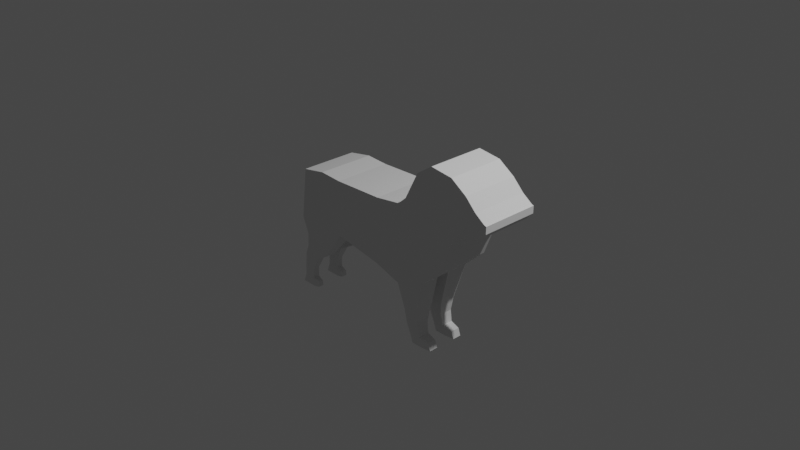 # Source: Dog1.blend  (saved by Blender 2.93.20; exported with 4.5.12 LTS)
import bpy
from mathutils import Matrix  # noqa: F401  (used for matrix-valued properties, if any)

bpy.ops.wm.read_factory_settings(use_empty=True)
scene = bpy.context.scene
scene.name = 'Scene'

# ---- collections
col_collection = bpy.data.collections.new('Collection'); scene.collection.children.link(col_collection)

# ---- world
world_world = bpy.data.worlds.new('World'); scene.world = world_world
world_world.use_nodes = True; world_world.node_tree.nodes.clear()
_N = world_world.node_tree.nodes; _L = world_world.node_tree.links
n0 = _N.new('ShaderNodeOutputWorld'); n0.name = 'World Output'; n0.location = (300, 300)
n1 = _N.new('ShaderNodeBackground'); n1.name = 'Background'; n1.location = (10, 300)
n1.inputs[0].default_value = (0.05088, 0.05088, 0.05088, 1.0)
_L.new(n1.outputs[0], n0.inputs[0])
n0.is_active_output = True
world_world.color = (0.05088, 0.05088, 0.05088)
world_world.use_sun_shadow = False
world_world.sun_shadow_jitter_overblur = 0.0

# ---- cameras
cam_camera = bpy.data.cameras.new('Camera')
cam_camera.clip_end = 100.0
cam_camera.ortho_scale = 7.314

# ---- lights
light_light = bpy.data.lights.new('Light', 'POINT')
light_light.transmission_factor = 0.0
light_light.energy = 1000.0
light_light.shadow_soft_size = 0.1
light_light.shadow_maximum_resolution = 0.006
light_light.use_absolute_resolution = True

# ---- meshes
me_x = bpy.data.meshes.new('平面')
me_x.from_pydata([(-0.9852, 4.305e-08, -0.9951), (0.8376, 8.536e-08, -1.31), (-0.9705, -4.569e-08, 1.015), (0.9065, -5.231e-08, 1.064), (1.846, 1.29e-07, -1.635), (1.876, -7.082e-08, 1.202), (2.846, 8.748e-08, -1.326), (2.191, -1.092e-07, 1.487), (3.633, -8.675e-09, -0.6101), (2.708, -2.434e-07, 2.486), (3.98, -1.277e-07, 0.2756), (3.296, -2.967e-07, 2.883), (4.405, -2.214e-07, 0.9728), (4.121, -2.83e-07, 2.781), (4.907, -2.305e-07, 1.041), (4.708, -2.304e-07, 2.39), (5.281, -2.499e-07, 1.185), (5.107, -1.768e-07, 1.99), (5.493, -2.808e-07, 1.415), (5.464, -1.425e-07, 1.735), (5.536, -2.857e-07, 1.452), (5.541, -1.391e-07, 1.71), (-1.912, 3.848e-08, -0.9611), (-1.812, -5.255e-08, 1.066), (-2.932, 3.734e-08, -0.9526), (-2.705, -3.084e-08, 0.9042), (-0.9852, -1.037, -0.9951), (0.8376, -1.037, -1.31), (-0.9705, -1.037, 1.015), (0.9065, -1.037, 1.064), (1.846, -1.037, -1.635), (1.876, -1.037, 1.202), (2.846, -1.037, -1.326), (2.191, -1.037, 1.487), (3.633, -1.037, -0.6101), (2.708, -1.037, 2.486), (3.98, -1.037, 0.2756), (3.296, -1.037, 2.883), (4.405, -1.037, 0.9728), (4.121, -1.037, 2.781), (4.907, -1.037, 1.041), (4.708, -1.037, 2.39), (5.281, -1.037, 1.185), (5.107, -1.037, 1.99), (5.493, -1.037, 1.415), (5.464, -1.037, 1.735), (5.536, -1.037, 1.452), (5.541, -1.037, 1.71), (-1.912, -1.037, -0.9611), (-1.812, -1.037, 1.066), (-2.932, -1.037, -0.9526), (-2.705, -1.037, 0.9042), (5.281, -0.2381, 1.185), (4.907, -0.2381, 1.041), (0.8376, -0.2381, -1.31), (-0.9852, -0.2381, -0.9951), (1.876, -0.2381, 1.202), (2.191, -0.2381, 1.487), (4.708, -0.2381, 2.39), (5.107, -0.2381, 1.99), (4.405, -0.2381, 0.9728), (3.98, -0.2381, 0.2756), (-1.812, -0.2381, 1.066), (-0.9705, -0.2381, 1.015), (0.9065, -0.2381, 1.064), (3.296, -0.2381, 2.883), (4.121, -0.2381, 2.781), (-1.912, -0.2381, -0.9611), (3.633, -0.2381, -0.6101), (2.846, -0.2381, -1.326), (5.493, -0.2381, 1.415), (-2.932, -0.2381, -0.9526), (-2.705, -0.2381, 0.9042), (2.708, -0.2381, 2.486), (5.464, -0.2381, 1.735), (1.846, -0.2381, -1.635), (5.541, -0.2381, 1.71), (5.536, -0.2381, 1.452), (1.959, -0.8358, -2.651), (2.536, -0.8358, -2.641), (1.959, -0.2525, -2.651), (2.536, -0.2525, -2.641), (2.003, -0.7851, -3.134), (2.479, -0.7851, -3.102), (2.003, -0.3032, -3.134), (2.479, -0.3032, -3.102), (2.139, -0.7557, -3.53), (2.557, -0.7557, -3.502), (2.139, -0.3326, -3.53), (2.557, -0.3326, -3.502), (2.139, -0.7557, -3.53), (2.557, -0.7557, -3.502), (2.139, -0.3326, -3.53), (2.557, -0.3326, -3.502), (2.253, -0.7557, -3.837), (2.671, -0.7557, -3.835), (2.253, -0.3326, -3.837), (2.671, -0.3326, -3.835), (2.926, -0.7071, -3.586), (2.926, -0.3812, -3.586), (3.014, -0.7071, -3.842), (3.014, -0.3812, -3.842), (-2.164, -0.9084, -1.646), (-1.536, -0.9084, -1.669), (-2.855, -0.9084, -1.64), (-2.855, -0.367, -1.64), (-1.536, -0.367, -1.669), (-2.164, -0.367, -1.646), (-2.977, -0.4435, -2.189), (-2.977, -0.8319, -2.189), (-2.035, -0.8319, -2.28), (-2.483, -0.8319, -2.23), (-2.035, -0.4435, -2.28), (-2.483, -0.4435, -2.23), (-2.639, -0.3762, -2.616), (-2.933, -0.3762, -2.61), (-3.258, -0.3762, -2.612), (-2.933, -0.7122, -2.61), (-2.639, -0.7122, -2.616), (-3.258, -0.7122, -2.612), (-2.933, -0.4273, -3.161), (-3.138, -0.4273, -3.157), (-3.363, -0.4273, -3.158), (-3.138, -0.661, -3.157), (-2.933, -0.661, -3.161), (-3.363, -0.661, -3.158), (-2.951, -0.4273, -3.545), (-3.156, -0.4273, -3.541), (-3.381, -0.4273, -3.542), (-3.156, -0.661, -3.541), (-2.951, -0.661, -3.545), (-3.381, -0.661, -3.542), (-2.885, -0.3896, -3.832), (-3.156, -0.3896, -3.826), (-3.454, -0.3896, -3.828), (-3.156, -0.6988, -3.826), (-2.885, -0.6988, -3.832), (-3.454, -0.6988, -3.828), (-2.7, -0.6235, -3.621), (-2.7, -0.4648, -3.621), (-2.701, -0.6492, -3.821), (-2.701, -0.4392, -3.821)], [], [(26, 27, 29, 28), (29, 27, 30, 31), (31, 30, 32, 33), (33, 32, 34, 35), (35, 34, 36, 37), (37, 36, 38, 39), (39, 38, 40, 41), (41, 40, 42, 43), (43, 42, 44, 45), (45, 44, 46, 47), (26, 28, 49, 48), (48, 49, 51, 50), (53, 52, 42, 40), (55, 54, 27, 26), (57, 56, 31, 33), (59, 58, 41, 43), (61, 60, 38, 36), (63, 62, 49, 28), (64, 63, 28, 29), (66, 65, 37, 39), (67, 55, 106, 107), (69, 68, 34, 32), (52, 70, 44, 42), (72, 71, 50, 51), (73, 57, 33, 35), (74, 59, 43, 45), (54, 75, 30, 27), (60, 53, 40, 38), (62, 72, 51, 49), (77, 76, 47, 46), (56, 64, 29, 31), (58, 66, 39, 41), (95, 91, 93, 97), (68, 61, 36, 34), (70, 77, 46, 44), (65, 73, 35, 37), (76, 74, 45, 47), (30, 75, 80, 78), (4, 6, 69, 75), (21, 19, 74, 76), (11, 9, 73, 65), (18, 20, 77, 70), (8, 10, 61, 68), (24, 22, 67, 71), (15, 13, 66, 58), (5, 3, 64, 56), (20, 21, 76, 77), (23, 25, 72, 62), (12, 14, 53, 60), (1, 4, 75, 54), (19, 17, 59, 74), (9, 7, 57, 73), (25, 24, 71, 72), (16, 18, 70, 52), (6, 8, 68, 69), (22, 0, 55, 67), (13, 11, 65, 66), (3, 2, 63, 64), (2, 23, 62, 63), (10, 12, 60, 61), (17, 15, 58, 59), (7, 5, 56, 57), (0, 1, 54, 55), (14, 16, 52, 53), (81, 79, 83, 85), (69, 32, 79, 81), (75, 69, 81, 80), (32, 30, 78, 79), (84, 85, 89, 88), (79, 78, 82, 83), (80, 81, 85, 84), (78, 80, 84, 82), (89, 87, 91, 93), (82, 84, 88, 86), (85, 83, 87, 89), (83, 82, 86, 87), (91, 90, 94, 95), (87, 86, 90, 91), (88, 89, 93, 92), (86, 88, 92, 90), (96, 97, 95, 94), (92, 93, 97, 96), (90, 92, 96, 94), (97, 93, 99, 101), (112, 110, 118, 114), (99, 98, 100, 101), (91, 98, 99, 93), (100, 95, 97, 101), (106, 103, 110, 112), (105, 107, 113, 108), (91, 95, 100, 98), (55, 26, 103, 106), (102, 104, 109, 111), (50, 71, 105, 104), (111, 109, 119, 117), (48, 50, 104, 102), (71, 67, 107, 105), (26, 48, 102, 103), (107, 106, 112, 113), (104, 105, 108, 109), (103, 102, 111, 110), (114, 118, 124, 120), (117, 119, 125, 123), (113, 112, 114, 115), (110, 111, 117, 118), (109, 108, 116, 119), (108, 113, 115, 116), (125, 122, 128, 131), (124, 123, 129, 130), (116, 115, 121, 122), (118, 117, 123, 124), (119, 116, 122, 125), (115, 114, 120, 121), (126, 130, 138, 139), (129, 131, 137, 135), (121, 120, 126, 127), (123, 125, 131, 129), (120, 124, 130, 126), (122, 121, 127, 128), (134, 133, 135, 137), (133, 132, 136, 135), (128, 127, 133, 134), (130, 129, 135, 136), (131, 128, 134, 137), (127, 126, 132, 133), (139, 138, 140, 141), (132, 126, 139, 141), (136, 132, 141, 140), (130, 136, 140, 138)])
_uv = me_x.uv_layers.new(name='UVマップ')
_uv.uv.foreach_set('vector', [0.0, 0.0, 1.0, 0.0, 1.0, 1.0, 0.0, 1.0, 1.0, 1.0, 1.0, 0.0, 1.0, 0.0, 1.0, 1.0, 1.0, 1.0, 1.0, 0.0, 1.0, 0.0, 1.0, 1.0, 1.0, 1.0, 1.0, 0.0, 1.0, 0.0, 1.0, 1.0, 1.0, 1.0, 1.0, 0.0, 1.0, 0.0, 1.0, 1.0, 1.0, 1.0, 1.0, 0.0, 1.0, 0.0, 1.0, 1.0, 1.0, 1.0, 1.0, 0.0, 1.0, 0.0, 1.0, 1.0, 1.0, 1.0, 1.0, 0.0, 1.0, 0.0, 1.0, 1.0, 1.0, 1.0, 1.0, 0.0, 1.0, 0.0, 1.0, 1.0, 1.0, 1.0, 1.0, 0.0, 1.0, 0.0, 1.0, 1.0, 0.0, 0.0, 0.0, 1.0, 0.0, 1.0, 0.0, 0.0, 0.0, 0.0, 0.0, 1.0, 0.0, 1.0, 0.0, 0.0, 1.0, 0.0, 1.0, 0.0, 1.0, 0.0, 1.0, 0.0, 0.0, 0.0, 1.0, 0.0, 1.0, 0.0, 0.0, 0.0, 1.0, 1.0, 1.0, 1.0, 1.0, 1.0, 1.0, 1.0, 1.0, 1.0, 1.0, 1.0, 1.0, 1.0, 1.0, 1.0, 1.0, 0.0, 1.0, 0.0, 1.0, 0.0, 1.0, 0.0, 0.0, 1.0, 0.0, 1.0, 0.0, 1.0, 0.0, 1.0, 1.0, 1.0, 0.0, 1.0, 0.0, 1.0, 1.0, 1.0, 1.0, 1.0, 1.0, 1.0, 1.0, 1.0, 1.0, 1.0, 0.0, 0.0, 0.0, 0.0, 0.0, 0.0, 0.0, 0.0, 1.0, 0.0, 1.0, 0.0, 1.0, 0.0, 1.0, 0.0, 1.0, 0.0, 1.0, 0.0, 1.0, 0.0, 1.0, 0.0, 0.0, 1.0, 0.0, 0.0, 0.0, 0.0, 0.0, 1.0, 1.0, 1.0, 1.0, 1.0, 1.0, 1.0, 1.0, 1.0, 1.0, 1.0, 1.0, 1.0, 1.0, 1.0, 1.0, 1.0, 1.0, 0.0, 1.0, 0.0, 1.0, 0.0, 1.0, 0.0, 1.0, 0.0, 1.0, 0.0, 1.0, 0.0, 1.0, 0.0, 0.0, 1.0, 0.0, 1.0, 0.0, 1.0, 0.0, 1.0, 1.0, 0.0, 1.0, 1.0, 1.0, 1.0, 1.0, 0.0, 1.0, 1.0, 1.0, 1.0, 1.0, 1.0, 1.0, 1.0, 1.0, 1.0, 1.0, 1.0, 1.0, 1.0, 1.0, 1.0, 0.0, 0.0, 0.0, 0.0, 0.0, 0.0, 0.0, 0.0, 1.0, 0.0, 1.0, 0.0, 1.0, 0.0, 1.0, 0.0, 1.0, 0.0, 1.0, 0.0, 1.0, 0.0, 1.0, 0.0, 1.0, 1.0, 1.0, 1.0, 1.0, 1.0, 1.0, 1.0, 1.0, 1.0, 1.0, 1.0, 1.0, 1.0, 1.0, 1.0, 1.0, 0.0, 1.0, 0.0, 1.0, 0.0, 1.0, 0.0, 1.0, 0.0, 1.0, 0.0, 1.0, 0.0, 1.0, 0.0, 1.0, 1.0, 1.0, 1.0, 1.0, 1.0, 1.0, 1.0, 1.0, 1.0, 1.0, 1.0, 1.0, 1.0, 1.0, 1.0, 1.0, 0.0, 1.0, 0.0, 1.0, 0.0, 1.0, 0.0, 1.0, 0.0, 1.0, 0.0, 1.0, 0.0, 1.0, 0.0, 0.0, 0.0, 0.0, 0.0, 0.0, 0.0, 0.0, 0.0, 1.0, 1.0, 1.0, 1.0, 1.0, 1.0, 1.0, 1.0, 1.0, 1.0, 1.0, 1.0, 1.0, 1.0, 1.0, 1.0, 1.0, 0.0, 1.0, 1.0, 1.0, 1.0, 1.0, 0.0, 0.0, 1.0, 0.0, 1.0, 0.0, 1.0, 0.0, 1.0, 1.0, 0.0, 1.0, 0.0, 1.0, 0.0, 1.0, 0.0, 1.0, 0.0, 1.0, 0.0, 1.0, 0.0, 1.0, 0.0, 1.0, 1.0, 1.0, 1.0, 1.0, 1.0, 1.0, 1.0, 1.0, 1.0, 1.0, 1.0, 1.0, 1.0, 1.0, 1.0, 0.0, 1.0, 0.0, 0.0, 0.0, 0.0, 0.0, 1.0, 1.0, 0.0, 1.0, 0.0, 1.0, 0.0, 1.0, 0.0, 1.0, 0.0, 1.0, 0.0, 1.0, 0.0, 1.0, 0.0, 0.0, 0.0, 0.0, 0.0, 0.0, 0.0, 0.0, 0.0, 1.0, 1.0, 1.0, 1.0, 1.0, 1.0, 1.0, 1.0, 1.0, 1.0, 0.0, 1.0, 0.0, 1.0, 1.0, 1.0, 0.0, 1.0, 0.0, 1.0, 0.0, 1.0, 0.0, 1.0, 1.0, 0.0, 1.0, 0.0, 1.0, 0.0, 1.0, 0.0, 1.0, 1.0, 1.0, 1.0, 1.0, 1.0, 1.0, 1.0, 1.0, 1.0, 1.0, 1.0, 1.0, 1.0, 1.0, 1.0, 0.0, 0.0, 1.0, 0.0, 1.0, 0.0, 0.0, 0.0, 1.0, 0.0, 1.0, 0.0, 1.0, 0.0, 1.0, 0.0, 1.0, 0.0, 1.0, 0.0, 1.0, 0.0, 1.0, 0.0, 1.0, 0.0, 1.0, 0.0, 1.0, 0.0, 1.0, 0.0, 1.0, 0.0, 1.0, 0.0, 1.0, 0.0, 1.0, 0.0, 1.0, 0.0, 1.0, 0.0, 1.0, 0.0, 1.0, 0.0, 1.0, 0.0, 1.0, 0.0, 1.0, 0.0, 1.0, 0.0, 1.0, 0.0, 1.0, 0.0, 1.0, 0.0, 1.0, 0.0, 1.0, 0.0, 1.0, 0.0, 1.0, 0.0, 1.0, 0.0, 1.0, 0.0, 1.0, 0.0, 1.0, 0.0, 1.0, 0.0, 1.0, 0.0, 1.0, 0.0, 1.0, 0.0, 1.0, 0.0, 1.0, 0.0, 1.0, 0.0, 1.0, 0.0, 1.0, 0.0, 1.0, 0.0, 1.0, 0.0, 1.0, 0.0, 1.0, 0.0, 1.0, 0.0, 1.0, 0.0, 1.0, 0.0, 1.0, 0.0, 1.0, 0.0, 1.0, 0.0, 1.0, 0.0, 1.0, 0.0, 1.0, 0.0, 1.0, 0.0, 1.0, 0.0, 1.0, 0.0, 1.0, 0.0, 1.0, 0.0, 1.0, 0.0, 1.0, 0.0, 1.0, 0.0, 1.0, 0.0, 1.0, 0.0, 1.0, 0.0, 1.0, 0.0, 1.0, 0.0, 1.0, 0.0, 1.0, 0.0, 1.0, 0.0, 1.0, 0.0, 1.0, 0.0, 1.0, 0.0, 1.0, 0.0, 1.0, 0.0, 1.0, 0.0, 1.0, 0.0, 1.0, 0.0, 1.0, 0.0, 1.0, 0.0, 1.0, 0.0, 0.0, 0.0, 0.0, 0.0, 0.0, 0.0, 0.0, 0.0, 1.0, 0.0, 0.0, 0.0, 0.0, 0.0, 0.0, 0.0, 0.0, 0.0, 0.0, 0.0, 0.0, 0.0, 0.0, 0.0, 0.0, 0.0, 0.0, 0.0, 0.0, 0.0, 0.0, 0.0, 0.0, 0.0, 0.0, 0.0, 0.0, 0.0, 0.0, 0.0, 0.0, 0.0, 0.0, 0.0, 0.0, 0.0, 0.0, 0.0, 1.0, 0.0, 1.0, 0.0, 0.0, 0.0, 0.0, 0.0, 0.0, 0.0, 0.0, 0.0, 0.0, 0.0, 0.0, 0.0, 0.0, 0.0, 0.0, 0.0, 0.0, 0.0, 0.0, 0.0, 0.0, 0.0, 0.0, 0.0, 0.0, 0.0, 0.0, 0.0, 0.0, 0.0, 0.0, 0.0, 0.0, 0.0, 0.0, 0.0, 0.0, 0.0, 0.0, 0.0, 0.0, 0.0, 0.0, 0.0, 0.0, 0.0, 0.0, 0.0, 0.0, 0.0, 0.0, 0.0, 0.0, 0.0, 0.0, 0.0, 0.0, 0.0, 0.0, 0.0, 0.0, 0.0, 0.0, 0.0, 0.0, 0.0, 0.0, 0.0, 0.0, 0.0, 0.0, 0.0, 0.0, 0.0, 0.0, 0.0, 0.0, 0.0, 0.0, 0.0, 0.0, 0.0, 0.0, 0.0, 0.0, 0.0, 0.0, 0.0, 0.0, 0.0, 0.0, 0.0, 0.0, 0.0, 0.0, 0.0, 0.0, 0.0, 0.0, 0.0, 0.0, 0.0, 0.0, 0.0, 0.0, 0.0, 0.0, 0.0, 0.0, 0.0, 0.0, 0.0, 0.0, 0.0, 0.0, 0.0, 0.0, 0.0, 0.0, 0.0, 0.0, 0.0, 0.0, 0.0, 0.0, 0.0, 0.0, 0.0, 0.0, 0.0, 0.0, 0.0, 0.0, 0.0, 0.0, 0.0, 0.0, 0.0, 0.0, 0.0, 0.0, 0.0, 0.0, 0.0, 0.0, 0.0, 0.0, 0.0, 0.0, 0.0, 0.0, 0.0, 0.0, 0.0, 0.0, 0.0, 0.0, 0.0, 0.0, 0.0, 0.0, 0.0, 0.0, 0.0, 0.0, 0.0, 0.0, 0.0, 0.0, 0.0, 0.0, 0.0, 0.0, 0.0, 0.0, 0.0, 0.0, 0.0, 0.0, 0.0, 0.0, 0.0, 0.0, 0.0, 0.0, 0.0, 0.0, 0.0, 0.0, 0.0, 0.0, 0.0, 0.0, 0.0, 0.0, 0.0, 0.0, 0.0, 0.0, 0.0, 0.0, 0.0, 0.0, 0.0, 0.0, 0.0, 0.0, 0.0, 0.0, 0.0, 0.0, 0.0, 0.0, 0.0, 0.0, 0.0, 0.0, 0.0, 0.0, 0.0, 0.0, 0.0, 0.0, 0.0, 0.0, 0.0, 0.0, 0.0, 0.0, 0.0, 0.0, 0.0, 0.0, 0.0, 0.0, 0.0, 0.0, 0.0, 0.0, 0.0, 0.0, 0.0, 0.0, 0.0, 0.0, 0.0, 0.0, 0.0, 0.0, 0.0, 0.0, 0.0, 0.0, 0.0, 0.0, 0.0, 0.0, 0.0, 0.0, 0.0, 0.0, 0.0, 0.0, 0.0, 0.0, 0.0, 0.0, 0.0, 0.0, 0.0, 0.0, 0.0, 0.0, 0.0, 0.0, 0.0, 0.0, 0.0, 0.0, 0.0, 0.0, 0.0, 0.0, 0.0, 0.0, 0.0, 0.0, 0.0, 0.0, 0.0, 0.0, 0.0, 0.0, 0.0, 0.0, 0.0, 0.0, 0.0, 0.0, 0.0, 0.0, 0.0, 0.0, 0.0, 0.0, 0.0, 0.0, 0.0])
me_x.use_remesh_fix_poles = True
me_x.use_remesh_preserve_attributes = False
me_x.update()

# ---- objects
ob_light = bpy.data.objects.new('Light', light_light)
ob_camera = bpy.data.objects.new('Camera', cam_camera)
ob_x = bpy.data.objects.new('エンプティ', None)
ob_001 = bpy.data.objects.new('エンプティ.001', None)
ob_x_1 = bpy.data.objects.new('平面', me_x)

# ---- transforms, parenting, visibility, modifiers, constraints
ob_light.location = (4.076, 1.005, 5.904)
ob_light.rotation_euler = (0.6503, 0.05522, 1.866)
ob_light.lock_rotations_4d = False
ob_light.empty_display_type = 'ARROWS'
ob_light.color = (0.0, 0.0, 0.0, 0.0)
ob_light.lineart.crease_threshold = 0.0
ob_camera.location = (7.359, -6.926, 4.958)
ob_camera.rotation_euler = (1.109, 0.0, 0.8149)
ob_camera.lock_rotations_4d = False
ob_camera.empty_display_type = 'ARROWS'
ob_camera.color = (0.0, 0.0, 0.0, 0.0)
ob_camera.display_type = 'WIRE'
ob_camera.lineart.crease_threshold = 0.0
ob_x.location = (0.0, 0.5, 0.0)
ob_x.rotation_euler = (1.571, -0.0, -0.0)
ob_x.empty_display_type = 'IMAGE'
ob_x.empty_display_size = 5.0
ob_x.hide_select = True
ob_001.location = (-2.5, 0.0, 0.0)
ob_001.rotation_euler = (1.571, -0.0, 1.571)
ob_001.empty_display_type = 'IMAGE'
ob_001.empty_display_size = 5.0
ob_001.hide_select = True
ob_x_1.location = (-0.25, 0.0, 0.02)
ob_x_1.scale = (0.3102, 0.3102, 0.3102)
_m = ob_x_1.modifiers.new('ミラー', 'MIRROR')
_m.use_axis = (False, True, False)
_m.use_clip = True

# ---- collection membership
col_collection.objects.link(ob_light)
col_collection.objects.link(ob_camera)
col_collection.objects.link(ob_x)
col_collection.objects.link(ob_001)
col_collection.objects.link(ob_x_1)

# ---- scene / render settings (as saved in the file)
scene.camera = ob_camera
scene.frame_start = 1; scene.frame_end = 250; scene.frame_set(1)
scene.render.engine = 'BLENDER_EEVEE_NEXT'
scene.cycles.use_denoising = False
scene.cycles.samples = 128
scene.cycles.sampling_pattern = 'TABULATED_SOBOL'
scene.cycles.use_adaptive_sampling = False
scene.cycles.use_light_tree = False
scene.view_settings.view_transform = 'Filmic'
bpy.context.view_layer.update()
